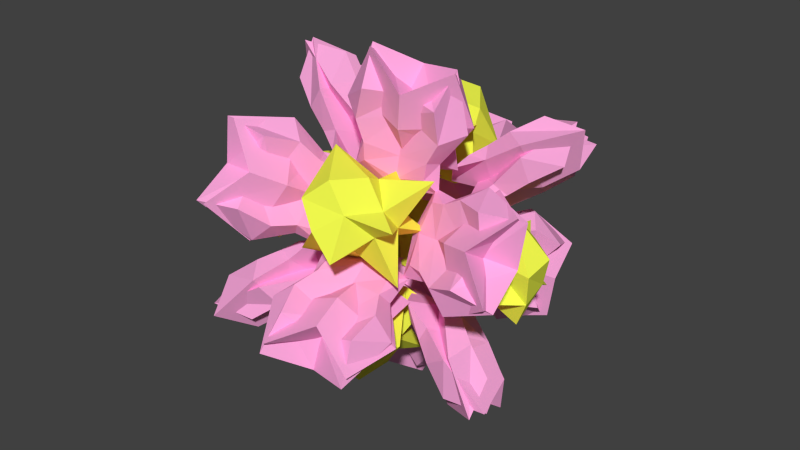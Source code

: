 # Source: miniFlower.blend  (saved by Blender 2.72.0; exported with 4.5.12 LTS)
import bpy
from mathutils import Matrix  # noqa: F401  (used for matrix-valued properties, if any)

bpy.ops.wm.read_factory_settings(use_empty=True)
scene = bpy.context.scene
scene.name = 'Scene'

# ---- collections
col_collection_1 = bpy.data.collections.new('Collection 1'); scene.collection.children.link(col_collection_1)

# ---- materials (node trees are filled in below, after node groups)
mat_swampminiglower_pinka = bpy.data.materials.new('swampminiglower_pinkA')
mat_swampminiglower_pinka.alpha_threshold = 0.0
mat_swampminiglower_pinka.use_transparent_shadow = False
mat_swampminiglower_pinka.diffuse_color = (0.9216, 1.0, 0.07819, 1.0)
mat_swampminiglower_pinka.specular_color = (0.9216, 1.0, 0.07819)
mat_swampminiglower_pinka.roughness = 0.5
mat_swampminiglower_pinka.specular_intensity = 0.0
mat_swampminiglower_pinkb = bpy.data.materials.new('swampminiglower_pinkB')
mat_swampminiglower_pinkb.alpha_threshold = 0.0
mat_swampminiglower_pinkb.use_transparent_shadow = False
mat_swampminiglower_pinkb.diffuse_color = (1.0, 0.4091, 0.7434, 1.0)
mat_swampminiglower_pinkb.roughness = 0.5
mat_swampminiglower_pinkb.specular_intensity = 0.0

# ---- material node trees

# ---- world
world_world = bpy.data.worlds.new('World'); scene.world = world_world
world_world.color = (0.05088, 0.05088, 0.05088)
world_world.use_sun_shadow = False
world_world.sun_shadow_jitter_overblur = 0.0
world_world.cycles.sampling_method = 'MANUAL'
world_world.cycles.sample_map_resolution = 256

# ---- meshes
me_cube_001 = bpy.data.meshes.new('Cube.001')
me_cube_001.from_pydata([(-0.1446, 0.6577, 0.4794), (0.3252, 0.5776, 0.3516), (-0.03939, 1.289, 0.6165), (0.5026, 1.197, 0.469), (-0.1191, 0.8207, 0.5152), (0.3726, 0.7368, 0.3814), (0.05766, 0.5171, 0.3492), (0.1717, 1.216, 0.3512), (0.0898, 0.7142, 0.3498), (0.4898, 0.9186, 0.401), (-0.1425, 1.018, 0.5708), (0.1459, 1.058, 0.3508), (-0.293, 0.5612, 0.4201), (0.3824, 0.4428, 0.2405), (-0.08962, 1.582, 0.431), (0.5468, 1.467, 0.2663), (-0.2203, 0.8075, 0.4145), (0.3988, 0.6986, 0.2504), (0.02312, 0.3992, 0.3025), (0.1458, 1.393, 0.1369), (0.0325, 0.7142, 0.1417), (0.6159, 0.973, 0.2093), (-0.3206, 1.123, 0.4577), (0.07894, 1.093, 0.07796), (0.3243, -0.07728, 0.7625), (-0.1454, 0.002867, 0.8903), (0.5017, -0.2412, 1.371), (-0.04027, -0.1488, 1.518), (0.3717, -0.1198, 0.9188), (-0.12, -0.03593, 1.053), (0.05212, -0.05226, 0.7082), (0.1768, -0.3569, 1.336), (0.08726, -0.1381, 0.8851), (-0.1494, -0.07246, 1.265), (0.479, -0.1778, 1.085), (0.1486, -0.288, 1.194), (0.3858, -0.1244, 0.5926), (-0.2885, -0.004253, 0.7751), (0.5417, -0.5513, 1.529), (-0.09252, -0.4327, 1.7), (0.4001, -0.2268, 0.8278), (-0.2178, -0.116, 0.9949), (0.02069, -0.0435, 0.5809), (0.1466, -0.626, 1.402), (0.03121, -0.3256, 0.7941), (-0.3296, -0.2165, 1.314), (0.6007, -0.3768, 1.049), (0.07901, -0.5481, 1.107), (-0.3022, 0.1592, 0.8517), (-0.3022, 0.5772, 0.5896), (-0.6007, 0.4357, 1.364), (-0.6007, 0.918, 1.062), (-0.3791, 0.229, 0.9848), (-0.3791, 0.6665, 0.7105), (-0.2895, 0.3043, 0.6142), (-0.7332, 0.5929, 1.085), (-0.4146, 0.3857, 0.7469), (-0.4719, 0.8277, 0.8226), (-0.4678, 0.2626, 1.167), (-0.6329, 0.5277, 0.9787), (-0.2977, -0.01426, 0.7826), (-0.2925, 0.5864, 0.4064), (-0.9361, 0.4435, 1.466), (-0.9256, 1.009, 1.112), (-0.4557, 0.1181, 0.936), (-0.4503, 0.6686, 0.5912), (-0.251, 0.2362, 0.5086), (-1.012, 0.5913, 1.078), (-0.5765, 0.3093, 0.6264), (-0.6399, 0.9432, 0.704), (-0.6384, 0.1067, 1.215), (-0.8668, 0.4442, 0.843), (0.4379, 0.4501, 0.3887), (0.4379, 0.03211, 0.6508), (1.019, 0.6409, 0.6216), (1.019, 0.1586, 0.9239), (0.5877, 0.5008, 0.4478), (0.5877, 0.06323, 0.7221), (0.3553, 0.1893, 0.4418), (1.038, 0.2953, 0.6003), (0.5477, 0.2192, 0.4865), (0.7683, 0.04725, 0.8417), (0.7604, 0.606, 0.4865), (0.8835, 0.2714, 0.5645), (0.3466, 0.4798, 0.2286), (0.3425, -0.119, 0.6078), (1.344, 0.6162, 0.493), (1.336, 0.05429, 0.853), (0.5916, 0.4915, 0.3048), (0.5874, -0.05714, 0.6528), (0.2509, 0.1484, 0.3734), (1.26, 0.2043, 0.4594), (0.5963, 0.1081, 0.308), (0.8821, -0.1578, 0.8173), (0.8745, 0.6685, 0.2897), (0.9808, 0.1291, 0.3401), (0.2379, 0.1853, 0.5766), (0.3511, 0.3469, 0.9375), (0.02645, 0.4062, 1.243), (-0.1798, 0.07962, 0.5167), (0.2482, 0.3514, 0.4963), (0.362, 0.5224, 0.8526), (0.04831, 0.7571, 1.073), (-0.1591, 0.4117, 0.3561), (0.1857, 0.7239, 0.805), (0.1939, 0.1999, 1.242), (0.03983, 0.5652, 0.2707), (-0.001738, -0.1017, 0.5932), (0.3763, 0.171, 0.3525), (0.572, 0.4727, 1.001), (-0.1425, 0.5941, 1.16), (-0.3382, 0.2925, 0.5114), (0.2253, 0.5497, 1.116), (0.0479, 0.2787, 0.5257), (0.5358, 0.6848, 0.4897), (0.4898, -0.05424, 0.8471), (-0.256, 0.8194, 0.6659), (-0.302, 0.08031, 1.023), (0.1011, 0.1287, 0.8792), (0.1327, 0.6364, 0.6337), (0.3712, 0.3394, 0.6999), (-0.1761, 0.4324, 0.8216), (-0.1551, -0.1303, -0.7775), (-0.6248, -0.05017, -0.6497), (-0.2603, 0.02131, -1.405), (-0.8022, 0.1138, -1.258), (-0.1805, -0.09152, -0.9399), (-0.6722, -0.007624, -0.806), (-0.3573, -0.07439, -0.5942), (-0.4713, 0.2284, -1.224), (-0.3894, 0.01097, -0.7719), (-0.7895, 0.05393, -0.9782), (-0.1572, -0.05579, -1.141), (-0.4455, 0.16, -1.082), (-0.006672, -0.119, -0.6648), (-0.682, -0.008883, -0.48), (-0.21, 0.316, -1.588), (-0.8465, 0.4142, -1.413), (-0.07939, -0.006628, -0.8841), (-0.6985, 0.09361, -0.7146), (-0.3228, -0.08368, -0.4677), (-0.4455, 0.4983, -1.29), (-0.3321, 0.1983, -0.6813), (-0.9155, 0.2502, -0.9437), (0.02099, 0.09199, -1.187), (-0.3786, 0.4205, -0.994), (-0.6239, -0.7053, -0.2393), (-0.1542, -0.7855, -0.3671), (-0.8013, -1.324, -0.3567), (-0.2594, -1.417, -0.5042), (-0.6713, -0.8646, -0.2691), (-0.1796, -0.9485, -0.4029), (-0.3518, -0.6456, -0.2382), (-0.4764, -1.343, -0.2373), (-0.3869, -0.8422, -0.2379), (-0.1502, -1.155, -0.4624), (-0.7786, -1.039, -0.2891), (-0.4482, -1.185, -0.2375), (-0.6854, -0.5729, -0.1228), (-0.01118, -0.6849, -0.3105), (-0.8413, -1.602, -0.1467), (-0.2071, -1.704, -0.3278), (-0.6998, -0.8293, -0.1331), (-0.08187, -0.9314, -0.3057), (-0.3203, -0.5272, -0.1906), (-0.4463, -1.52, -0.02412), (-0.3309, -0.842, -0.02954), (0.02999, -1.262, -0.3541), (-0.9004, -1.094, -0.09446), (-0.3787, -1.22, 0.03458), (0.002504, -0.6826, -0.491), (0.002504, -0.2646, -0.7531), (0.3011, -1.023, -0.9632), (0.3011, -0.5412, -1.266), (0.07947, -0.772, -0.6118), (0.07947, -0.3345, -0.8861), (-0.01014, -0.4056, -0.5181), (0.4336, -0.7037, -0.9831), (0.1149, -0.4897, -0.6492), (0.1723, -0.3651, -1.08), (0.1682, -0.9218, -0.7216), (0.3333, -0.6364, -0.878), (-0.001925, -0.696, -0.3048), (-0.007115, -0.09564, -0.6815), (0.6364, -1.111, -1.014), (0.626, -0.5464, -1.369), (0.1561, -0.7764, -0.4907), (0.1507, -0.2262, -0.836), (-0.0486, -0.3403, -0.4108), (0.7124, -0.6983, -0.9787), (0.2769, -0.4144, -0.528), (0.3402, -0.2081, -1.132), (0.3388, -1.033, -0.6023), (0.5672, -0.5506, -0.7438), (-0.7375, -0.1391, -0.5512), (-0.7375, -0.5572, -0.2891), (-1.319, -0.2656, -0.8243), (-1.319, -0.7479, -0.5219), (-0.8874, -0.1703, -0.6225), (-0.8874, -0.6078, -0.3482), (-0.655, -0.3005, -0.3396), (-1.337, -0.3971, -0.504), (-0.8473, -0.3277, -0.3859), (-1.068, -0.7224, -0.3859), (-1.06, -0.1593, -0.7341), (-1.183, -0.3752, -0.4669), (-0.6462, 0.01794, -0.5081), (-0.6421, -0.5843, -0.1344), (-1.644, -0.1607, -0.7461), (-1.636, -0.7295, -0.3971), (-0.8913, -0.04564, -0.5518), (-0.887, -0.5978, -0.2096), (-0.5505, -0.2568, -0.2729), (-1.56, -0.3099, -0.3607), (-0.8959, -0.2155, -0.2081), (-1.182, -0.7898, -0.1907), (-1.174, 0.04514, -0.7046), (-1.28, -0.2353, -0.241), (-0.5375, -0.4236, -0.3946), (-0.6507, -0.678, -0.6974), (-0.3261, -0.927, -0.8837), (-0.1199, -0.4158, -0.2734), (-0.5479, -0.279, -0.5091), (-0.6617, -0.5252, -0.8183), (-0.348, -0.6214, -1.126), (-0.1406, -0.1265, -0.5024), (-0.4853, -0.3945, -0.979), (-0.4936, -1.016, -0.6978), (-0.3395, 0.01724, -0.6033), (-0.2979, -0.5636, -0.1435), (-0.6759, -0.2281, -0.2842), (-0.8716, -0.6808, -0.8384), (-0.1571, -0.7711, -1.017), (0.03855, -0.3183, -0.4627), (-0.525, -0.7504, -0.9577), (-0.3475, -0.3371, -0.4566), (-0.8355, -0.1277, -0.8064), (-0.7894, -0.7714, -0.2969), (-0.04367, -0.2277, -1.004), (0.002393, -0.8714, -0.4948), (-0.4007, -0.7206, -0.4756), (-0.4324, -0.2785, -0.8256), (-0.6708, -0.4675, -0.587), (-0.1236, -0.5366, -0.7238), (0.1873, 0.3598, -0.584), (0.3382, 0.6093, -0.186), (0.6156, 0.657, -0.9797), (0.7896, 0.9449, -0.5206), (0.2971, 0.4355, -0.6874), (0.4551, 0.6967, -0.2709), (0.2158, 0.397, -0.3094), (0.7772, 0.6287, -0.6743), (0.3741, 0.4623, -0.4123), (0.6154, 0.834, -0.3222), (0.4068, 0.4948, -0.8513), (0.6503, 0.5764, -0.5919), (0.1057, 0.1918, -0.5844), (0.3178, 0.5526, -0.01242), (0.9313, 0.5625, -1.099), (1.126, 0.9047, -0.5601), (0.3166, 0.2935, -0.6902), (0.5104, 0.6245, -0.1658), (0.1439, 0.317, -0.2339), (1.029, 0.5095, -0.6922), (0.4791, 0.287, -0.343), (0.8054, 0.8162, -0.1838), (0.501, 0.3127, -0.968), (0.8163, 0.3597, -0.5172), (-0.3982, 0.7344, 0.01352), (-0.5491, 0.4849, -0.3845), (-0.8265, 1.22, -0.08159), (-1.001, 0.9322, -0.5408), (-0.508, 0.8605, -0.009583), (-0.666, 0.5993, -0.4262), (-0.4267, 0.5034, -0.1397), (-0.9881, 0.9329, -0.1892), (-0.585, 0.6245, -0.1536), (-0.8262, 0.7053, -0.5274), (-0.6177, 1.034, 0.008415), (-0.8612, 0.8358, -0.178), (-0.3166, 0.6616, 0.1649), (-0.5287, 0.3039, -0.4091), (-1.142, 1.286, 0.05541), (-1.337, 0.9503, -0.4874), (-0.5275, 0.8011, 0.1194), (-0.7213, 0.4734, -0.407), (-0.3548, 0.4007, -0.1005), (-1.24, 0.897, -0.07411), (-0.69, 0.4858, -0.02601), (-1.016, 0.573, -0.5717), (-0.7119, 1.06, 0.2232), (-1.027, 0.6742, -0.01546), (-0.4538, 0.3768, -0.5569), (0.01593, 0.2967, -0.6847), (-0.6312, 0.5408, -1.165), (-0.08925, 0.4483, -1.313), (-0.5012, 0.4194, -0.7132), (-0.009515, 0.3355, -0.847), (-0.2013, 0.2648, -0.5203), (-0.3875, 0.2972, -1.203), (-0.2538, 0.2739, -0.7128), (0.01992, 0.372, -1.059), (-0.6085, 0.4774, -0.879), (-0.3454, 0.2899, -1.049), (-0.5434, 0.2998, -0.4122), (0.1329, 0.1887, -0.5929), (-0.7824, 0.3588, -1.424), (-0.1441, 0.2586, -1.591), (-0.5789, 0.3083, -0.6666), (0.04113, 0.207, -0.8318), (-0.1799, 0.2116, -0.4021), (-0.4659, 0.086, -1.368), (-0.2882, 0.06108, -0.7034), (0.1278, 0.196, -1.173), (-0.8042, 0.3492, -0.9098), (-0.3973, 0.01253, -1.071), (0.2528, 0.6899, -0.05744), (-0.217, 0.7701, 0.0704), (0.4302, 1.309, 0.06001), (-0.1118, 1.401, 0.2075), (0.3002, 0.8492, -0.02762), (-0.1915, 0.9331, 0.1062), (0.0002728, 0.6082, 0.02751), (0.1864, 1.237, 0.2958), (0.05275, 0.7855, 0.1032), (-0.221, 1.14, 0.1657), (0.4074, 1.024, -0.007583), (0.1444, 1.095, 0.2352), (0.3423, 0.5262, -0.05109), (-0.334, 0.6404, 0.1277), (0.5813, 1.462, 0.3364), (-0.05699, 1.569, 0.4994), (0.3779, 0.7588, 0.052), (-0.2422, 0.8634, 0.2152), (-0.02112, 0.4786, 0.02385), (0.2649, 1.293, 0.5576), (0.08719, 0.6843, 0.2906), (-0.3288, 1.166, 0.3738), (0.6031, 0.9956, 0.1212), (0.1962, 0.9939, 0.4944), (-0.1159, 0.6065, -0.1085), (-0.1716, 0.9546, -0.3204), (-0.3998, 0.9215, -0.7063), (-0.2824, 0.2369, -0.266), (0.05985, 0.5976, -0.1649), (0.014, 0.9451, -0.38), (-0.02863, 0.9025, -0.8255), (0.06892, 0.219, -0.3788), (0.1431, 0.8261, -0.5878), (-0.5069, 1.002, -0.4769), (0.293, 0.3437, -0.3107), (-0.4126, 0.3797, -0.08417), (0.04479, 0.5629, 0.09621), (-0.04956, 1.185, -0.2965), (-0.2587, 0.783, -0.8838), (-0.1643, 0.1606, -0.4911), (-0.1592, 1.018, -0.6114), (-0.07065, 0.4528, -0.256), (0.3999, 0.8759, -0.1939), (-0.382, 0.9158, 0.05717), (0.1681, 0.4301, -0.8448), (-0.6138, 0.47, -0.5937), (-0.3755, 0.6867, -0.3076), (0.1616, 0.6592, -0.4801), (-0.03252, 0.8161, -0.1848), (-0.1927, 0.508, -0.6346), (0.323, -0.5641, 0.4938), (0.1721, -0.8136, 0.09579), (0.7744, -1.011, 0.6501), (0.6004, -1.299, 0.1909), (0.4399, -0.6785, 0.5355), (0.2819, -0.9397, 0.1189), (0.1992, -0.5851, 0.245), (0.7639, -1.009, 0.3036), (0.3584, -0.7046, 0.2615), (0.3951, -1.124, 0.09582), (0.5915, -0.7824, 0.6282), (0.6363, -0.9131, 0.2903), (0.3088, -0.3798, 0.5203), (0.08741, -0.739, -0.04925), (1.119, -1.03, 0.5895), (0.9057, -1.369, 0.05576), (0.501, -0.5503, 0.5163), (0.2974, -0.8796, -0.005397), (0.1282, -0.4807, 0.2085), (1.014, -0.9753, 0.1849), (0.4638, -0.5652, 0.135), (0.4868, -1.154, -0.1193), (0.7821, -0.6489, 0.6675), (0.8014, -0.7529, 0.1256), (-0.5637, -0.6876, 0.2968), (-0.4128, -0.438, 0.6948), (-1.015, -1.023, 0.6314), (-0.8411, -0.7353, 1.091), (-0.6806, -0.7749, 0.3817), (-0.5227, -0.5138, 0.7983), (-0.4399, -0.4728, 0.4241), (-1.005, -0.7101, 0.7801), (-0.5991, -0.5397, 0.5245), (-0.6358, -0.5731, 0.9739), (-0.8323, -0.9036, 0.4348), (-0.877, -0.6565, 0.6996), (-0.5495, -0.6311, 0.1194), (-0.3281, -0.275, 0.6909), (-1.36, -0.9765, 0.6741), (-1.146, -0.6438, 1.212), (-0.7417, -0.7018, 0.2746), (-0.5382, -0.3757, 0.7983), (-0.3689, -0.3944, 0.3461), (-1.255, -0.5886, 0.8015), (-0.7045, -0.3651, 0.4541), (-0.7275, -0.3927, 1.095), (-1.023, -0.8808, 0.2975), (-1.042, -0.4384, 0.6272), (-0.2169, -0.3796, 0.788), (0.2529, -0.4598, 0.6601), (-0.1117, -0.5313, 1.416), (0.4303, -0.6237, 1.268), (-0.1914, -0.4184, 0.9503), (0.3002, -0.5023, 0.8165), (0.005019, -0.3485, 0.6224), (0.1806, -0.3791, 1.308), (0.0545, -0.3572, 0.8157), (0.4175, -0.5639, 0.9886), (-0.2148, -0.4542, 1.152), (0.1409, -0.3722, 1.153), (-0.3372, -0.2668, 0.7005), (0.3361, -0.3859, 0.5139), (-0.05073, -0.3339, 1.699), (0.5816, -0.4505, 1.52), (-0.2433, -0.2853, 0.9389), (0.3736, -0.395, 0.7675), (-0.01948, -0.2948, 0.5049), (0.2633, -0.1687, 1.471), (0.08769, -0.1441, 0.8066), (0.6159, -0.4402, 1.019), (-0.319, -0.2748, 1.264), (0.1954, -0.09534, 1.174), (0.01427, -0.8527, 0.03338), (-0.4555, -0.7726, 0.1612), (-0.09091, -1.484, -0.1037), (-0.6329, -1.392, 0.04376), (-0.01118, -1.016, -0.002419), (-0.5029, -0.9319, 0.1314), (-0.2076, -0.6901, 0.07753), (-0.3832, -1.321, -0.1937), (-0.2571, -0.8679, 0.001074), (-0.6201, -1.114, 0.1118), (0.01216, -1.213, -0.058), (-0.3435, -1.178, -0.1324), (0.1346, -0.7248, -0.03009), (-0.5387, -0.6088, 0.1584), (-0.1519, -1.653, -0.4047), (-0.7842, -1.543, -0.2219), (0.04067, -0.9475, -0.1173), (-0.5763, -0.841, 0.05615), (-0.1831, -0.561, 0.08034), (-0.4659, -1.376, -0.4542), (-0.2903, -0.7669, -0.1867), (-0.8185, -1.087, -0.01292), (0.1164, -1.236, -0.2685), (-0.398, -1.077, -0.3909), (-0.2344, -0.664, 0.2524), (-0.2829, -0.9943, 0.4927), (-0.2678, -0.9248, 0.9366), (-0.1778, -0.2756, 0.4399), (-0.06097, -0.7146, 0.2138), (-0.09961, -1.048, 0.4519), (0.09869, -1.032, 0.855), (0.1691, -0.3768, 0.3627), (0.1446, -0.9925, 0.5581), (-0.493, -0.9488, 0.7976), (0.2791, -0.5586, 0.2037), (-0.4175, -0.3554, 0.3587), (-0.1913, -0.6551, -0.007722), (-0.2668, -1.249, 0.4312), (-0.02258, -0.8523, 1.009), (0.05288, -0.2588, 0.5701), (-0.1488, -1.083, 0.7438), (-0.07736, -0.5448, 0.3448), (0.1437, -1.086, 0.09459), (-0.6282, -0.8607, 0.2664), (0.4143, -0.6467, 0.7349), (-0.3576, -0.4215, 0.9067), (-0.3721, -0.6764, 0.5596), (0.1582, -0.8311, 0.4416), (-0.1939, -0.8948, 0.295), (-0.006828, -0.5912, 0.7375), (0.5773, 0.276, -0.1294), (0.4264, 0.02653, -0.5274), (1.029, 0.6116, -0.4639), (0.8547, 0.3237, -0.9231), (0.6942, 0.3634, -0.2142), (0.5363, 0.1023, -0.6308), (0.3923, 0.1263, -0.2741), (0.7654, 0.5667, -0.6849), (0.4975, 0.2504, -0.3899), (0.6494, 0.1616, -0.8064), (0.8459, 0.4921, -0.2673), (0.6811, 0.4672, -0.592), (0.4757, 0.3123, 0.02308), (0.2607, -0.0506, -0.5466), (1.027, 0.9322, -0.6056), (0.8268, 0.5858, -1.14), (0.6019, 0.453, -0.151), (0.405, 0.1198, -0.6728), (0.2901, 0.08102, -0.205), (0.6776, 0.8037, -0.8029), (0.3212, 0.3745, -0.4001), (0.5159, 0.22, -0.9918), (0.8062, 0.7135, -0.1958), (0.4681, 0.6501, -0.6277), (0.4267, -0.628, -0.116), (0.5776, -0.3785, 0.282), (0.855, -1.114, -0.02085), (1.029, -0.8258, 0.4383), (0.5366, -0.7541, -0.09285), (0.6945, -0.4929, 0.3237), (0.394, -0.4411, 0.08807), (0.7638, -1.008, 0.2966), (0.4983, -0.601, 0.1469), (0.8548, -0.5989, 0.4249), (0.6463, -0.9274, -0.1109), (0.6802, -0.8801, 0.2495), (0.2577, -0.6181, -0.1948), (0.4762, -0.2558, 0.3739), (0.8245, -1.429, 0.1295), (1.032, -1.084, 0.6616), (0.4026, -0.805, -0.09448), (0.6031, -0.4725, 0.4263), (0.2908, -0.3608, 0.07484), (0.6773, -1.215, 0.4621), (0.3216, -0.6649, 0.2531), (0.8196, -0.6286, 0.6562), (0.5102, -1.119, -0.1346), (0.4681, -0.9905, 0.4008), (0.6279, -0.1657, 0.3336), (0.6279, 0.2523, 0.07149), (1.209, -0.03922, 0.6067), (1.209, 0.4431, 0.3043), (0.7777, -0.1346, 0.4049), (0.7777, 0.303, 0.1306), (0.5038, 0.03867, 0.1905), (1.056, 0.2696, 0.5694), (0.6595, 0.1038, 0.2973), (0.9584, 0.4175, 0.1683), (0.9504, -0.1456, 0.5165), (0.9313, 0.2174, 0.4838), (0.4773, -0.2614, 0.3884), (0.4775, 0.3363, 0.007484), (1.299, 0.09878, 0.916), (1.3, 0.6586, 0.5526), (0.6775, -0.1515, 0.506), (0.6778, 0.396, 0.1563), (0.3781, 0.01686, 0.1588), (1.049, 0.4196, 0.8044), (0.5168, 0.1892, 0.4349), (0.9193, 0.643, 0.2251), (0.9083, -0.1884, 0.7447), (0.7719, 0.3428, 0.6812), (0.3902, -0.1416, -0.555), (0.3902, -0.5596, -0.293), (0.6888, -0.4181, -1.068), (0.6888, -0.9004, -0.7652), (0.4672, -0.2114, -0.6881), (0.4672, -0.6489, -0.4138), (0.2966, -0.3088, -0.3527), (0.4873, -0.6665, -0.9338), (0.3504, -0.4096, -0.5165), (0.56, -0.8101, -0.5259), (0.5559, -0.245, -0.8708), (0.4442, -0.5857, -0.8025), (0.2703, 0.0003474, -0.5362), (0.2735, -0.598, -0.1563), (0.5668, -0.5507, -1.368), (0.5733, -1.112, -1.007), (0.3411, -0.1558, -0.7275), (0.3445, -0.7039, -0.3789), (0.2169, -0.2519, -0.2651), (0.3195, -0.7868, -1.121), (0.1401, -0.4349, -0.558), (0.4304, -1.007, -0.5368), (0.4223, -0.1722, -1.051), (0.1785, -0.6385, -0.8842), (0.4087, -0.31, -0.2134), (0.8003, -0.4165, -0.2802), (1.09, -0.3389, 0.0543), (0.3018, -0.137, 0.1711), (0.4289, -0.1601, -0.3195), (0.8216, -0.2582, -0.3924), (1.133, -0.02227, -0.17), (0.3422, 0.1626, -0.04114), (0.8883, 0.001604, -0.3471), (0.9804, -0.5757, 0.005078), (0.3513, 0.2056, -0.3029), (0.2703, -0.3962, 0.1235), (0.2112, -0.2929, -0.3875), (0.9213, -0.4724, -0.5059), (1.121, -0.07722, 0.08968), (0.4104, 0.1023, 0.2081), (1.059, -0.2845, -0.2145), (0.4152, -0.1191, -0.1088), (0.6004, -0.07052, -0.7151), (0.5106, -0.7374, -0.2426), (0.8212, 0.3674, -0.05513), (0.7314, -0.2996, 0.4174), (0.6351, -0.4141, 0.01339), (0.6967, 0.04402, -0.3112), (0.595, -0.3257, -0.3609), (0.7476, -0.02303, 0.09529), (-0.8343, 0.2694, -0.14), (-0.6835, 0.5189, 0.258), (-1.286, 0.7167, -0.2963), (-1.112, 1.005, 0.1628), (-0.9513, 0.3838, -0.1817), (-0.7933, 0.645, 0.2348), (-0.6493, 0.3344, 0.05787), (-1.022, 0.896, -0.1597), (-0.7545, 0.4927, -0.003452), (-0.9065, 0.8289, 0.2579), (-1.103, 0.4877, -0.2744), (-0.9381, 0.7691, -0.1105), (-0.7328, 0.1479, -0.2391), (-0.5178, 0.5026, 0.3357), (-1.284, 0.9839, -0.5231), (-1.084, 1.314, 0.02133), (-0.8589, 0.3659, -0.2899), (-0.6621, 0.6904, 0.2373), (-0.5471, 0.2525, 0.06847), (-0.9346, 1.105, -0.3215), (-0.5783, 0.556, -0.1107), (-0.773, 1.021, 0.2861), (-1.063, 0.5197, -0.5048), (-0.7252, 0.8809, -0.2596), (-0.6837, -0.1366, 0.6679), (-0.8346, -0.3861, 0.2699), (-1.112, -0.4338, 1.064), (-1.286, -0.7217, 0.6044), (-0.7936, -0.2123, 0.7713), (-0.9515, -0.4735, 0.3547), (-0.6511, -0.2388, 0.4107), (-1.021, -0.6736, 0.8304), (-0.7553, -0.3614, 0.529), (-1.112, -0.6108, 0.406), (-0.9033, -0.2716, 0.9351), (-0.9373, -0.5753, 0.7356), (-0.5147, -0.06131, 0.6933), (-0.7333, -0.4153, 0.1194), (-1.082, -0.7064, 1.282), (-1.289, -1.035, 0.7391), (-0.6596, -0.233, 0.8178), (-0.8601, -0.557, 0.2916), (-0.5479, -0.1919, 0.3442), (-0.9343, -0.9128, 0.9448), (-0.5787, -0.4848, 0.5403), (-1.077, -0.8319, 0.3319), (-0.7673, -0.3336, 1.118), (-0.7252, -0.7597, 0.769), (-0.885, -0.3398, 0.05588), (-0.885, 0.07823, -0.2062), (-1.466, -0.5305, -0.177), (-1.466, -0.04825, -0.4793), (-1.035, -0.3904, -0.003208), (-1.035, 0.04711, -0.2775), (-0.7608, -0.122, -0.06574), (-1.313, -0.3624, -0.4387), (-0.9165, -0.1898, -0.1709), (-1.215, 0.06309, -0.3971), (-1.207, -0.4957, -0.04192), (-1.188, -0.3081, -0.3544), (-0.7343, -0.4308, 0.1182), (-0.7346, 0.1724, -0.2539), (-1.556, -0.7488, -0.4359), (-1.557, -0.1779, -0.7815), (-0.9345, -0.4888, -0.03197), (-0.9348, 0.06449, -0.3724), (-0.6351, -0.1029, -0.03229), (-1.307, -0.5086, -0.6761), (-0.7739, -0.2763, -0.3077), (-1.176, 0.1101, -0.6248), (-1.165, -0.7197, -0.1028), (-1.029, -0.4311, -0.5533), (-0.6473, 0.4705, 0.4213), (-0.6473, 0.05254, 0.6834), (-0.9458, 0.8114, 0.8936), (-0.9458, 0.3291, 1.196), (-0.7242, 0.5599, 0.5421), (-0.7242, 0.1223, 0.8164), (-0.5537, 0.2156, 0.4837), (-0.7443, 0.5828, 1.059), (-0.6074, 0.3191, 0.6458), (-0.817, 0.153, 1.01), (-0.8129, 0.7097, 0.6519), (-0.7012, 0.4998, 0.9288), (-0.5273, 0.5154, 0.2854), (-0.5306, -0.08724, 0.6584), (-0.8238, 1.024, 1.144), (-0.8303, 0.4545, 1.491), (-0.5981, 0.6196, 0.5093), (-0.6015, 0.06698, 0.8508), (-0.4739, 0.1615, 0.3943), (-0.5766, 0.6992, 1.249), (-0.3972, 0.3455, 0.6866), (-0.6875, 0.0772, 1.192), (-0.6793, 0.9038, 0.665), (-0.4355, 0.5503, 1.012), (-0.6658, 0.08963, 0.424), (-1.057, 0.1034, 0.549), (-1.347, -0.1639, 0.3334), (-0.5589, -0.1811, 0.1008), (-0.6859, 0.2505, 0.3354), (-1.079, 0.2733, 0.4554), (-1.39, 0.176, 0.1462), (-0.5992, 0.1405, -0.07637), (-1.145, 0.3458, 0.2019), (-1.237, -0.2227, 0.568), (-0.6084, 0.3948, -0.001052), (-0.5274, -0.2511, 0.3549), (-0.4683, 0.2538, 0.4845), (-1.178, 0.2822, 0.6976), (-1.378, -0.08172, 0.08251), (-0.6675, -0.1101, -0.1307), (-1.316, 0.1018, 0.4016), (-0.6723, 0.07872, 0.2067), (-0.8574, 0.6456, 0.4271), (-0.7677, -0.07023, 0.8216), (-1.078, 0.2423, -0.2546), (-0.9884, -0.4735, 0.1399), (-0.8921, -0.1598, 0.419), (-0.9538, 0.3319, 0.148), (-0.852, 0.2156, 0.5024), (-1.005, -0.06316, 0.03129)], [], [(11, 9, 3, 7), (6, 1, 5, 8), (10, 11, 7, 2), (0, 6, 8, 4), (8, 5, 9, 11), (4, 8, 11, 10), (23, 19, 15, 21), (18, 20, 17, 13), (22, 14, 19, 23), (12, 16, 20, 18), (20, 23, 21, 17), (16, 22, 23, 20), (2, 14, 22, 10), (5, 17, 21, 9), (3, 15, 19, 7), (0, 12, 18, 6), (1, 13, 17, 5), (10, 22, 16, 4), (7, 19, 14, 2), (9, 21, 15, 3), (6, 18, 13, 1), (4, 16, 12, 0), (35, 33, 27, 31), (30, 25, 29, 32), (34, 35, 31, 26), (24, 30, 32, 28), (32, 29, 33, 35), (28, 32, 35, 34), (47, 43, 39, 45), (42, 44, 41, 37), (46, 38, 43, 47), (36, 40, 44, 42), (44, 47, 45, 41), (40, 46, 47, 44), (26, 38, 46, 34), (29, 41, 45, 33), (27, 39, 43, 31), (24, 36, 42, 30), (25, 37, 41, 29), (34, 46, 40, 28), (31, 43, 38, 26), (33, 45, 39, 27), (30, 42, 37, 25), (28, 40, 36, 24), (59, 57, 51, 55), (54, 49, 53, 56), (58, 59, 55, 50), (48, 54, 56, 52), (56, 53, 57, 59), (52, 56, 59, 58), (71, 67, 63, 69), (66, 68, 65, 61), (70, 62, 67, 71), (60, 64, 68, 66), (68, 71, 69, 65), (64, 70, 71, 68), (50, 62, 70, 58), (53, 65, 69, 57), (51, 63, 67, 55), (48, 60, 66, 54), (49, 61, 65, 53), (58, 70, 64, 52), (55, 67, 62, 50), (57, 69, 63, 51), (54, 66, 61, 49), (52, 64, 60, 48), (83, 81, 75, 79), (78, 73, 77, 80), (82, 83, 79, 74), (72, 78, 80, 76), (80, 77, 81, 83), (76, 80, 83, 82), (95, 91, 87, 93), (90, 92, 89, 85), (94, 86, 91, 95), (84, 88, 92, 90), (92, 95, 93, 89), (88, 94, 95, 92), (74, 86, 94, 82), (77, 89, 93, 81), (75, 87, 91, 79), (72, 84, 90, 78), (73, 85, 89, 77), (82, 94, 88, 76), (79, 91, 86, 74), (81, 93, 87, 75), (78, 90, 85, 73), (76, 88, 84, 72), (112, 110, 98, 105), (116, 103, 111, 121), (113, 108, 96, 107), (118, 105, 98, 117), (119, 104, 101, 114), (109, 112, 105, 97), (111, 113, 107, 99), (115, 97, 105, 118), (116, 102, 104, 119), (104, 102, 110, 112), (99, 117, 121, 111), (106, 100, 108, 113), (101, 104, 112, 109), (103, 106, 113, 111), (107, 118, 117, 99), (106, 119, 114, 100), (96, 115, 118, 107), (103, 116, 119, 106), (115, 96, 108, 120), (108, 100, 114, 120), (101, 109, 120, 114), (109, 97, 115, 120), (110, 102, 116, 121), (98, 110, 121, 117), (133, 131, 125, 129), (128, 123, 127, 130), (132, 133, 129, 124), (122, 128, 130, 126), (130, 127, 131, 133), (126, 130, 133, 132), (145, 141, 137, 143), (140, 142, 139, 135), (144, 136, 141, 145), (134, 138, 142, 140), (142, 145, 143, 139), (138, 144, 145, 142), (124, 136, 144, 132), (127, 139, 143, 131), (125, 137, 141, 129), (122, 134, 140, 128), (123, 135, 139, 127), (132, 144, 138, 126), (129, 141, 136, 124), (131, 143, 137, 125), (128, 140, 135, 123), (126, 138, 134, 122), (157, 155, 149, 153), (152, 147, 151, 154), (156, 157, 153, 148), (146, 152, 154, 150), (154, 151, 155, 157), (150, 154, 157, 156), (169, 165, 161, 167), (164, 166, 163, 159), (168, 160, 165, 169), (158, 162, 166, 164), (166, 169, 167, 163), (162, 168, 169, 166), (148, 160, 168, 156), (151, 163, 167, 155), (149, 161, 165, 153), (146, 158, 164, 152), (147, 159, 163, 151), (156, 168, 162, 150), (153, 165, 160, 148), (155, 167, 161, 149), (152, 164, 159, 147), (150, 162, 158, 146), (181, 179, 173, 177), (176, 171, 175, 178), (180, 181, 177, 172), (170, 176, 178, 174), (178, 175, 179, 181), (174, 178, 181, 180), (193, 189, 185, 191), (188, 190, 187, 183), (192, 184, 189, 193), (182, 186, 190, 188), (190, 193, 191, 187), (186, 192, 193, 190), (172, 184, 192, 180), (175, 187, 191, 179), (173, 185, 189, 177), (170, 182, 188, 176), (171, 183, 187, 175), (180, 192, 186, 174), (177, 189, 184, 172), (179, 191, 185, 173), (176, 188, 183, 171), (174, 186, 182, 170), (205, 203, 197, 201), (200, 195, 199, 202), (204, 205, 201, 196), (194, 200, 202, 198), (202, 199, 203, 205), (198, 202, 205, 204), (217, 213, 209, 215), (212, 214, 211, 207), (216, 208, 213, 217), (206, 210, 214, 212), (214, 217, 215, 211), (210, 216, 217, 214), (196, 208, 216, 204), (199, 211, 215, 203), (197, 209, 213, 201), (194, 206, 212, 200), (195, 207, 211, 199), (204, 216, 210, 198), (201, 213, 208, 196), (203, 215, 209, 197), (200, 212, 207, 195), (198, 210, 206, 194), (234, 232, 220, 227), (238, 225, 233, 243), (235, 230, 218, 229), (240, 227, 220, 239), (241, 226, 223, 236), (231, 234, 227, 219), (233, 235, 229, 221), (237, 219, 227, 240), (238, 224, 226, 241), (226, 224, 232, 234), (221, 239, 243, 233), (228, 222, 230, 235), (223, 226, 234, 231), (225, 228, 235, 233), (229, 240, 239, 221), (228, 241, 236, 222), (218, 237, 240, 229), (225, 238, 241, 228), (237, 218, 230, 242), (230, 222, 236, 242), (223, 231, 242, 236), (231, 219, 237, 242), (232, 224, 238, 243), (220, 232, 243, 239), (255, 253, 247, 251), (250, 245, 249, 252), (254, 255, 251, 246), (244, 250, 252, 248), (252, 249, 253, 255), (248, 252, 255, 254), (267, 263, 259, 265), (262, 264, 261, 257), (266, 258, 263, 267), (256, 260, 264, 262), (264, 267, 265, 261), (260, 266, 267, 264), (246, 258, 266, 254), (249, 261, 265, 253), (247, 259, 263, 251), (244, 256, 262, 250), (245, 257, 261, 249), (254, 266, 260, 248), (251, 263, 258, 246), (253, 265, 259, 247), (250, 262, 257, 245), (248, 260, 256, 244), (279, 277, 271, 275), (274, 269, 273, 276), (278, 279, 275, 270), (268, 274, 276, 272), (276, 273, 277, 279), (272, 276, 279, 278), (291, 287, 283, 289), (286, 288, 285, 281), (290, 282, 287, 291), (280, 284, 288, 286), (288, 291, 289, 285), (284, 290, 291, 288), (270, 282, 290, 278), (273, 285, 289, 277), (271, 283, 287, 275), (268, 280, 286, 274), (269, 281, 285, 273), (278, 290, 284, 272), (275, 287, 282, 270), (277, 289, 283, 271), (274, 286, 281, 269), (272, 284, 280, 268), (303, 301, 295, 299), (298, 293, 297, 300), (302, 303, 299, 294), (292, 298, 300, 296), (300, 297, 301, 303), (296, 300, 303, 302), (315, 311, 307, 313), (310, 312, 309, 305), (314, 306, 311, 315), (304, 308, 312, 310), (312, 315, 313, 309), (308, 314, 315, 312), (294, 306, 314, 302), (297, 309, 313, 301), (295, 307, 311, 299), (292, 304, 310, 298), (293, 305, 309, 297), (302, 314, 308, 296), (299, 311, 306, 294), (301, 313, 307, 295), (298, 310, 305, 293), (296, 308, 304, 292), (327, 325, 319, 323), (322, 317, 321, 324), (326, 327, 323, 318), (316, 322, 324, 320), (324, 321, 325, 327), (320, 324, 327, 326), (339, 335, 331, 337), (334, 336, 333, 329), (338, 330, 335, 339), (328, 332, 336, 334), (336, 339, 337, 333), (332, 338, 339, 336), (318, 330, 338, 326), (321, 333, 337, 325), (319, 331, 335, 323), (316, 328, 334, 322), (317, 329, 333, 321), (326, 338, 332, 320), (323, 335, 330, 318), (325, 337, 331, 319), (322, 334, 329, 317), (320, 332, 328, 316), (356, 354, 342, 349), (360, 347, 355, 365), (357, 352, 340, 351), (362, 349, 342, 361), (363, 348, 345, 358), (353, 356, 349, 341), (355, 357, 351, 343), (359, 341, 349, 362), (360, 346, 348, 363), (348, 346, 354, 356), (343, 361, 365, 355), (350, 344, 352, 357), (345, 348, 356, 353), (347, 350, 357, 355), (351, 362, 361, 343), (350, 363, 358, 344), (340, 359, 362, 351), (347, 360, 363, 350), (359, 340, 352, 364), (352, 344, 358, 364), (345, 353, 364, 358), (353, 341, 359, 364), (354, 346, 360, 365), (342, 354, 365, 361), (377, 375, 369, 373), (372, 367, 371, 374), (376, 377, 373, 368), (366, 372, 374, 370), (374, 371, 375, 377), (370, 374, 377, 376), (389, 385, 381, 387), (384, 386, 383, 379), (388, 380, 385, 389), (378, 382, 386, 384), (386, 389, 387, 383), (382, 388, 389, 386), (368, 380, 388, 376), (371, 383, 387, 375), (369, 381, 385, 373), (366, 378, 384, 372), (367, 379, 383, 371), (376, 388, 382, 370), (373, 385, 380, 368), (375, 387, 381, 369), (372, 384, 379, 367), (370, 382, 378, 366), (401, 399, 393, 397), (396, 391, 395, 398), (400, 401, 397, 392), (390, 396, 398, 394), (398, 395, 399, 401), (394, 398, 401, 400), (413, 409, 405, 411), (408, 410, 407, 403), (412, 404, 409, 413), (402, 406, 410, 408), (410, 413, 411, 407), (406, 412, 413, 410), (392, 404, 412, 400), (395, 407, 411, 399), (393, 405, 409, 397), (390, 402, 408, 396), (391, 403, 407, 395), (400, 412, 406, 394), (397, 409, 404, 392), (399, 411, 405, 393), (396, 408, 403, 391), (394, 406, 402, 390), (425, 423, 417, 421), (420, 415, 419, 422), (424, 425, 421, 416), (414, 420, 422, 418), (422, 419, 423, 425), (418, 422, 425, 424), (437, 433, 429, 435), (432, 434, 431, 427), (436, 428, 433, 437), (426, 430, 434, 432), (434, 437, 435, 431), (430, 436, 437, 434), (416, 428, 436, 424), (419, 431, 435, 423), (417, 429, 433, 421), (414, 426, 432, 420), (415, 427, 431, 419), (424, 436, 430, 418), (421, 433, 428, 416), (423, 435, 429, 417), (420, 432, 427, 415), (418, 430, 426, 414), (449, 447, 441, 445), (444, 439, 443, 446), (448, 449, 445, 440), (438, 444, 446, 442), (446, 443, 447, 449), (442, 446, 449, 448), (461, 457, 453, 459), (456, 458, 455, 451), (460, 452, 457, 461), (450, 454, 458, 456), (458, 461, 459, 455), (454, 460, 461, 458), (440, 452, 460, 448), (443, 455, 459, 447), (441, 453, 457, 445), (438, 450, 456, 444), (439, 451, 455, 443), (448, 460, 454, 442), (445, 457, 452, 440), (447, 459, 453, 441), (444, 456, 451, 439), (442, 454, 450, 438), (478, 476, 464, 471), (482, 469, 477, 487), (479, 474, 462, 473), (484, 471, 464, 483), (485, 470, 467, 480), (475, 478, 471, 463), (477, 479, 473, 465), (481, 463, 471, 484), (482, 468, 470, 485), (470, 468, 476, 478), (465, 483, 487, 477), (472, 466, 474, 479), (467, 470, 478, 475), (469, 472, 479, 477), (473, 484, 483, 465), (472, 485, 480, 466), (462, 481, 484, 473), (469, 482, 485, 472), (481, 462, 474, 486), (474, 466, 480, 486), (467, 475, 486, 480), (475, 463, 481, 486), (476, 468, 482, 487), (464, 476, 487, 483), (499, 497, 491, 495), (494, 489, 493, 496), (498, 499, 495, 490), (488, 494, 496, 492), (496, 493, 497, 499), (492, 496, 499, 498), (511, 507, 503, 509), (506, 508, 505, 501), (510, 502, 507, 511), (500, 504, 508, 506), (508, 511, 509, 505), (504, 510, 511, 508), (490, 502, 510, 498), (493, 505, 509, 497), (491, 503, 507, 495), (488, 500, 506, 494), (489, 501, 505, 493), (498, 510, 504, 492), (495, 507, 502, 490), (497, 509, 503, 491), (494, 506, 501, 489), (492, 504, 500, 488), (523, 521, 515, 519), (518, 513, 517, 520), (522, 523, 519, 514), (512, 518, 520, 516), (520, 517, 521, 523), (516, 520, 523, 522), (535, 531, 527, 533), (530, 532, 529, 525), (534, 526, 531, 535), (524, 528, 532, 530), (532, 535, 533, 529), (528, 534, 535, 532), (514, 526, 534, 522), (517, 529, 533, 521), (515, 527, 531, 519), (512, 524, 530, 518), (513, 525, 529, 517), (522, 534, 528, 516), (519, 531, 526, 514), (521, 533, 527, 515), (518, 530, 525, 513), (516, 528, 524, 512), (547, 545, 539, 543), (542, 537, 541, 544), (546, 547, 543, 538), (536, 542, 544, 540), (544, 541, 545, 547), (540, 544, 547, 546), (559, 555, 551, 557), (554, 556, 553, 549), (558, 550, 555, 559), (548, 552, 556, 554), (556, 559, 557, 553), (552, 558, 559, 556), (538, 550, 558, 546), (541, 553, 557, 545), (539, 551, 555, 543), (536, 548, 554, 542), (537, 549, 553, 541), (546, 558, 552, 540), (543, 555, 550, 538), (545, 557, 551, 539), (542, 554, 549, 537), (540, 552, 548, 536), (571, 569, 563, 567), (566, 561, 565, 568), (570, 571, 567, 562), (560, 566, 568, 564), (568, 565, 569, 571), (564, 568, 571, 570), (583, 579, 575, 581), (578, 580, 577, 573), (582, 574, 579, 583), (572, 576, 580, 578), (580, 583, 581, 577), (576, 582, 583, 580), (562, 574, 582, 570), (565, 577, 581, 569), (563, 575, 579, 567), (560, 572, 578, 566), (561, 573, 577, 565), (570, 582, 576, 564), (567, 579, 574, 562), (569, 581, 575, 563), (566, 578, 573, 561), (564, 576, 572, 560), (600, 598, 586, 593), (604, 591, 599, 609), (601, 596, 584, 595), (606, 593, 586, 605), (607, 592, 589, 602), (597, 600, 593, 585), (599, 601, 595, 587), (603, 585, 593, 606), (604, 590, 592, 607), (592, 590, 598, 600), (587, 605, 609, 599), (594, 588, 596, 601), (589, 592, 600, 597), (591, 594, 601, 599), (595, 606, 605, 587), (594, 607, 602, 588), (584, 603, 606, 595), (591, 604, 607, 594), (603, 584, 596, 608), (596, 588, 602, 608), (589, 597, 608, 602), (597, 585, 603, 608), (598, 590, 604, 609), (586, 598, 609, 605), (621, 619, 613, 617), (616, 611, 615, 618), (620, 621, 617, 612), (610, 616, 618, 614), (618, 615, 619, 621), (614, 618, 621, 620), (633, 629, 625, 631), (628, 630, 627, 623), (632, 624, 629, 633), (622, 626, 630, 628), (630, 633, 631, 627), (626, 632, 633, 630), (612, 624, 632, 620), (615, 627, 631, 619), (613, 625, 629, 617), (610, 622, 628, 616), (611, 623, 627, 615), (620, 632, 626, 614), (617, 629, 624, 612), (619, 631, 625, 613), (616, 628, 623, 611), (614, 626, 622, 610), (645, 643, 637, 641), (640, 635, 639, 642), (644, 645, 641, 636), (634, 640, 642, 638), (642, 639, 643, 645), (638, 642, 645, 644), (657, 653, 649, 655), (652, 654, 651, 647), (656, 648, 653, 657), (646, 650, 654, 652), (654, 657, 655, 651), (650, 656, 657, 654), (636, 648, 656, 644), (639, 651, 655, 643), (637, 649, 653, 641), (634, 646, 652, 640), (635, 647, 651, 639), (644, 656, 650, 638), (641, 653, 648, 636), (643, 655, 649, 637), (640, 652, 647, 635), (638, 650, 646, 634), (669, 667, 661, 665), (664, 659, 663, 666), (668, 669, 665, 660), (658, 664, 666, 662), (666, 663, 667, 669), (662, 666, 669, 668), (681, 677, 673, 679), (676, 678, 675, 671), (680, 672, 677, 681), (670, 674, 678, 676), (678, 681, 679, 675), (674, 680, 681, 678), (660, 672, 680, 668), (663, 675, 679, 667), (661, 673, 677, 665), (658, 670, 676, 664), (659, 671, 675, 663), (668, 680, 674, 662), (665, 677, 672, 660), (667, 679, 673, 661), (664, 676, 671, 659), (662, 674, 670, 658), (693, 691, 685, 689), (688, 683, 687, 690), (692, 693, 689, 684), (682, 688, 690, 686), (690, 687, 691, 693), (686, 690, 693, 692), (705, 701, 697, 703), (700, 702, 699, 695), (704, 696, 701, 705), (694, 698, 702, 700), (702, 705, 703, 699), (698, 704, 705, 702), (684, 696, 704, 692), (687, 699, 703, 691), (685, 697, 701, 689), (682, 694, 700, 688), (683, 695, 699, 687), (692, 704, 698, 686), (689, 701, 696, 684), (691, 703, 697, 685), (688, 700, 695, 683), (686, 698, 694, 682), (722, 720, 708, 715), (726, 713, 721, 731), (723, 718, 706, 717), (728, 715, 708, 727), (729, 714, 711, 724), (719, 722, 715, 707), (721, 723, 717, 709), (725, 707, 715, 728), (726, 712, 714, 729), (714, 712, 720, 722), (709, 727, 731, 721), (716, 710, 718, 723), (711, 714, 722, 719), (713, 716, 723, 721), (717, 728, 727, 709), (716, 729, 724, 710), (706, 725, 728, 717), (713, 726, 729, 716), (725, 706, 718, 730), (718, 710, 724, 730), (711, 719, 730, 724), (719, 707, 725, 730), (720, 712, 726, 731), (708, 720, 731, 727)])
me_cube_001.polygons.foreach_set('material_index', [1, 1, 1, 1, 1, 1, 1, 1, 1, 1, 1, 1, 1, 1, 1, 1, 1, 1, 1, 1, 1, 1, 1, 1, 1, 1, 1, 1, 1, 1, 1, 1, 1, 1, 1, 1, 1, 1, 1, 1, 1, 1, 1, 1, 1, 1, 1, 1, 1, 1, 1, 1, 1, 1, 1, 1, 1, 1, 1, 1, 1, 1, 1, 1, 1, 1, 1, 1, 1, 1, 1, 1, 1, 1, 1, 1, 1, 1, 1, 1, 1, 1, 1, 1, 1, 1, 1, 1, 0, 0, 0, 0, 0, 0, 0, 0, 0, 0, 0, 0, 0, 0, 0, 0, 0, 0, 0, 0, 0, 0, 0, 0, 1, 1, 1, 1, 1, 1, 1, 1, 1, 1, 1, 1, 1, 1, 1, 1, 1, 1, 1, 1, 1, 1, 1, 1, 1, 1, 1, 1, 1, 1, 1, 1, 1, 1, 1, 1, 1, 1, 1, 1, 1, 1, 1, 1, 1, 1, 1, 1, 1, 1, 1, 1, 1, 1, 1, 1, 1, 1, 1, 1, 1, 1, 1, 1, 1, 1, 1, 1, 1, 1, 1, 1, 1, 1, 1, 1, 1, 1, 1, 1, 1, 1, 1, 1, 1, 1, 1, 1, 0, 0, 0, 0, 0, 0, 0, 0, 0, 0, 0, 0, 0, 0, 0, 0, 0, 0, 0, 0, 0, 0, 0, 0, 1, 1, 1, 1, 1, 1, 1, 1, 1, 1, 1, 1, 1, 1, 1, 1, 1, 1, 1, 1, 1, 1, 1, 1, 1, 1, 1, 1, 1, 1, 1, 1, 1, 1, 1, 1, 1, 1, 1, 1, 1, 1, 1, 1, 1, 1, 1, 1, 1, 1, 1, 1, 1, 1, 1, 1, 1, 1, 1, 1, 1, 1, 1, 1, 1, 1, 1, 1, 1, 1, 1, 1, 1, 1, 1, 1, 1, 1, 1, 1, 1, 1, 1, 1, 1, 1, 1, 1, 0, 0, 0, 0, 0, 0, 0, 0, 0, 0, 0, 0, 0, 0, 0, 0, 0, 0, 0, 0, 0, 0, 0, 0, 1, 1, 1, 1, 1, 1, 1, 1, 1, 1, 1, 1, 1, 1, 1, 1, 1, 1, 1, 1, 1, 1, 1, 1, 1, 1, 1, 1, 1, 1, 1, 1, 1, 1, 1, 1, 1, 1, 1, 1, 1, 1, 1, 1, 1, 1, 1, 1, 1, 1, 1, 1, 1, 1, 1, 1, 1, 1, 1, 1, 1, 1, 1, 1, 1, 1, 1, 1, 1, 1, 1, 1, 1, 1, 1, 1, 1, 1, 1, 1, 1, 1, 1, 1, 1, 1, 1, 1, 0, 0, 0, 0, 0, 0, 0, 0, 0, 0, 0, 0, 0, 0, 0, 0, 0, 0, 0, 0, 0, 0, 0, 0, 1, 1, 1, 1, 1, 1, 1, 1, 1, 1, 1, 1, 1, 1, 1, 1, 1, 1, 1, 1, 1, 1, 1, 1, 1, 1, 1, 1, 1, 1, 1, 1, 1, 1, 1, 1, 1, 1, 1, 1, 1, 1, 1, 1, 1, 1, 1, 1, 1, 1, 1, 1, 1, 1, 1, 1, 1, 1, 1, 1, 1, 1, 1, 1, 1, 1, 1, 1, 1, 1, 1, 1, 1, 1, 1, 1, 1, 1, 1, 1, 1, 1, 1, 1, 1, 1, 1, 1, 0, 0, 0, 0, 0, 0, 0, 0, 0, 0, 0, 0, 0, 0, 0, 0, 0, 0, 0, 0, 0, 0, 0, 0, 1, 1, 1, 1, 1, 1, 1, 1, 1, 1, 1, 1, 1, 1, 1, 1, 1, 1, 1, 1, 1, 1, 1, 1, 1, 1, 1, 1, 1, 1, 1, 1, 1, 1, 1, 1, 1, 1, 1, 1, 1, 1, 1, 1, 1, 1, 1, 1, 1, 1, 1, 1, 1, 1, 1, 1, 1, 1, 1, 1, 1, 1, 1, 1, 1, 1, 1, 1, 1, 1, 1, 1, 1, 1, 1, 1, 1, 1, 1, 1, 1, 1, 1, 1, 1, 1, 1, 1, 0, 0, 0, 0, 0, 0, 0, 0, 0, 0, 0, 0, 0, 0, 0, 0, 0, 0, 0, 0, 0, 0, 0, 0])
me_cube_001.materials.append(mat_swampminiglower_pinka)
me_cube_001.materials.append(mat_swampminiglower_pinkb)
me_cube_001.use_remesh_preserve_volume = False
me_cube_001.use_remesh_preserve_attributes = False
me_cube_001.use_mirror_vertex_groups = False
me_cube_001.update()

# ---- objects
ob_doodadflower1 = bpy.data.objects.new('doodadFlower1', me_cube_001)

# ---- transforms, parenting, visibility, modifiers, constraints
ob_doodadflower1.location = (0.0, 0.0, 0.0)
ob_doodadflower1.rotation_euler = (1.571, -0.0, 0.0)
ob_doodadflower1.lineart.crease_threshold = 0.0

# ---- collection membership
col_collection_1.objects.link(ob_doodadflower1)

# ---- scene / render settings (as saved in the file)
scene.frame_start = 1; scene.frame_end = 250; scene.frame_set(1)
scene.render.engine = 'BLENDER_EEVEE_NEXT'
scene.render.resolution_percentage = 50
scene.render.dither_intensity = 0.0
scene.cycles.use_denoising = False
scene.cycles.samples = 10
scene.cycles.sampling_pattern = 'TABULATED_SOBOL'
scene.cycles.light_sampling_threshold = 0.0
scene.cycles.use_adaptive_sampling = False
scene.cycles.use_light_tree = False
scene.cycles.blur_glossy = 0.0
scene.cycles.pixel_filter_type = 'GAUSSIAN'
scene.cycles.sample_clamp_indirect = 0.0
scene.view_settings.view_transform = 'Standard'
bpy.context.view_layer.update()

# ---- added for rendering (the .blend has no active camera and no usable light): camera, sun
cam_auto = bpy.data.cameras.new('AutoCamera')
cam_auto.lens = 50.0
cam_auto.sensor_width = 36.0
cam_auto.clip_end = 1000.0
ob_auto_camera = bpy.data.objects.new('AutoCamera', cam_auto)
scene.collection.objects.link(ob_auto_camera)
ob_auto_camera.location = (4.96432, -6.19156, 4.0304)
ob_auto_camera.rotation_euler = (1.09748, -7.21219e-08, 0.694738)
scene.camera = ob_auto_camera
light_auto_sun = bpy.data.lights.new('AutoSun', 'SUN')
light_auto_sun.energy = 3.0
light_auto_sun.angle = 0.0523599
ob_auto_sun = bpy.data.objects.new('AutoSun', light_auto_sun)
scene.collection.objects.link(ob_auto_sun)
ob_auto_sun.rotation_euler = (0.872665, 0.174533, 0.523599)
bpy.context.view_layer.update()
